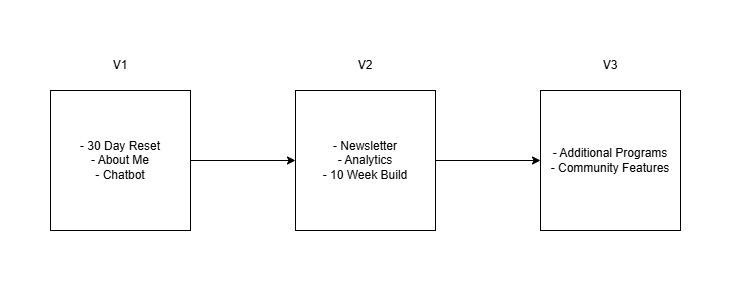

The diagram above was exported from draw.io. Its source (the exported page's mxGraphModel, read from the mxfile embedded in the PNG):
<mxGraphModel dx="1414" dy="777" grid="1" gridSize="10" guides="1" tooltips="1" connect="1" arrows="1" fold="1" page="1" pageScale="1" pageWidth="850" pageHeight="1100" math="0" shadow="0">
  <root>
    <mxCell id="0" />
    <mxCell id="1" parent="0" />
    <mxCell id="Lvy8W7PlAp7hTrMngrbO-3" edge="1" parent="1" source="Lvy8W7PlAp7hTrMngrbO-1" style="edgeStyle=orthogonalEdgeStyle;rounded=0;orthogonalLoop=1;jettySize=auto;html=1;" target="Lvy8W7PlAp7hTrMngrbO-2" value="">
      <mxGeometry relative="1" as="geometry" />
    </mxCell>
    <mxCell id="Lvy8W7PlAp7hTrMngrbO-1" parent="1" style="whiteSpace=wrap;html=1;aspect=fixed;" value="- 30 Day Reset&lt;div&gt;- About Me&lt;/div&gt;&lt;div&gt;- Chatbot&lt;/div&gt;" vertex="1">
      <mxGeometry height="140" width="140" x="110" y="300" as="geometry" />
    </mxCell>
    <mxCell id="Lvy8W7PlAp7hTrMngrbO-5" edge="1" parent="1" source="Lvy8W7PlAp7hTrMngrbO-2" style="edgeStyle=orthogonalEdgeStyle;rounded=0;orthogonalLoop=1;jettySize=auto;html=1;" target="Lvy8W7PlAp7hTrMngrbO-4" value="">
      <mxGeometry relative="1" as="geometry" />
    </mxCell>
    <mxCell id="Lvy8W7PlAp7hTrMngrbO-2" parent="1" style="whiteSpace=wrap;html=1;aspect=fixed;" value="- Newsletter&lt;div&gt;- Analytics&lt;/div&gt;&lt;div&gt;- 10 Week Build&lt;/div&gt;" vertex="1">
      <mxGeometry height="140" width="140" x="355" y="300" as="geometry" />
    </mxCell>
    <mxCell id="Lvy8W7PlAp7hTrMngrbO-4" parent="1" style="whiteSpace=wrap;html=1;aspect=fixed;" value="- Additional Programs&lt;div&gt;- Community Features&lt;/div&gt;" vertex="1">
      <mxGeometry height="140" width="140" x="600" y="300" as="geometry" />
    </mxCell>
    <mxCell id="Lvy8W7PlAp7hTrMngrbO-7" parent="1" style="text;html=1;whiteSpace=wrap;strokeColor=none;fillColor=none;align=center;verticalAlign=middle;rounded=0;" value="V1" vertex="1">
      <mxGeometry height="30" width="60" x="150" y="260" as="geometry" />
    </mxCell>
    <mxCell id="Lvy8W7PlAp7hTrMngrbO-8" parent="1" style="text;html=1;whiteSpace=wrap;strokeColor=none;fillColor=none;align=center;verticalAlign=middle;rounded=0;" value="V2" vertex="1">
      <mxGeometry height="30" width="60" x="395" y="260" as="geometry" />
    </mxCell>
    <mxCell id="Lvy8W7PlAp7hTrMngrbO-9" parent="1" style="text;html=1;whiteSpace=wrap;strokeColor=none;fillColor=none;align=center;verticalAlign=middle;rounded=0;" value="V3" vertex="1">
      <mxGeometry height="30" width="60" x="640" y="260" as="geometry" />
    </mxCell>
  </root>
</mxGraphModel>